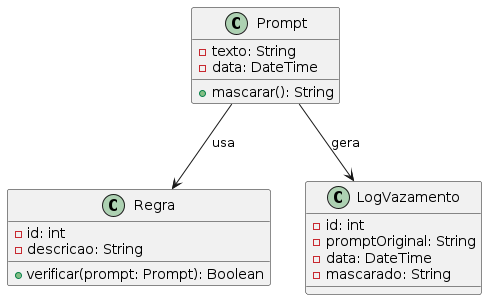

The diagram above was rendered by PlantUML. Its source (embedded in the PNG):
@startuml
class Prompt {
  -texto: String
  -data: DateTime
  +mascarar(): String
}

class Regra {
  -id: int
  -descricao: String
  +verificar(prompt: Prompt): Boolean
}

class LogVazamento {
  -id: int
  -promptOriginal: String
  -data: DateTime
  -mascarado: String
}

Prompt --> LogVazamento : gera
Prompt --> Regra : usa
@enduml